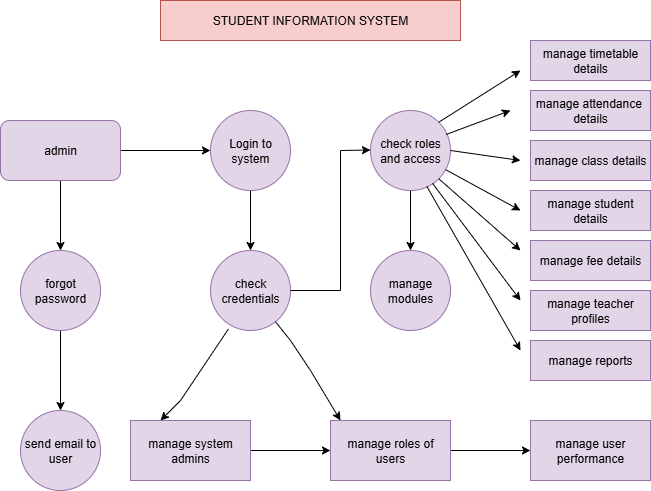

The diagram above was exported from draw.io. Its source (the exported page's mxGraphModel, read from the mxfile embedded in the PNG):
<mxGraphModel dx="1042" dy="562" grid="1" gridSize="10" guides="1" tooltips="1" connect="1" arrows="1" fold="1" page="1" pageScale="1" pageWidth="850" pageHeight="1100" math="0" shadow="0">
  <root>
    <mxCell id="0" />
    <mxCell id="1" parent="0" />
    <mxCell id="y0CRrEFKCmjSwQqetJtS-1" value="STUDENT INFORMATION SYSTEM" style="rounded=0;whiteSpace=wrap;html=1;fillColor=#f8cecc;strokeColor=#b85450;" vertex="1" parent="1">
      <mxGeometry x="260" y="30" width="300" height="40" as="geometry" />
    </mxCell>
    <mxCell id="y0CRrEFKCmjSwQqetJtS-7" value="" style="edgeStyle=orthogonalEdgeStyle;rounded=0;orthogonalLoop=1;jettySize=auto;html=1;" edge="1" parent="1" source="y0CRrEFKCmjSwQqetJtS-2" target="y0CRrEFKCmjSwQqetJtS-6">
      <mxGeometry relative="1" as="geometry" />
    </mxCell>
    <mxCell id="y0CRrEFKCmjSwQqetJtS-2" value="Login to system" style="ellipse;whiteSpace=wrap;html=1;rounded=0;fillColor=#e1d5e7;strokeColor=#9673a6;" vertex="1" parent="1">
      <mxGeometry x="310" y="140" width="80" height="80" as="geometry" />
    </mxCell>
    <mxCell id="y0CRrEFKCmjSwQqetJtS-28" value="" style="edgeStyle=orthogonalEdgeStyle;rounded=0;orthogonalLoop=1;jettySize=auto;html=1;" edge="1" parent="1" source="y0CRrEFKCmjSwQqetJtS-4" target="y0CRrEFKCmjSwQqetJtS-27">
      <mxGeometry relative="1" as="geometry" />
    </mxCell>
    <mxCell id="y0CRrEFKCmjSwQqetJtS-4" value="check roles and access" style="ellipse;whiteSpace=wrap;html=1;rounded=0;fillColor=#e1d5e7;strokeColor=#9673a6;" vertex="1" parent="1">
      <mxGeometry x="470" y="140" width="80" height="80" as="geometry" />
    </mxCell>
    <mxCell id="y0CRrEFKCmjSwQqetJtS-6" value="check credentials" style="ellipse;whiteSpace=wrap;html=1;rounded=0;fillColor=#e1d5e7;strokeColor=#9673a6;" vertex="1" parent="1">
      <mxGeometry x="310" y="280" width="80" height="80" as="geometry" />
    </mxCell>
    <mxCell id="y0CRrEFKCmjSwQqetJtS-13" value="" style="edgeStyle=orthogonalEdgeStyle;rounded=0;orthogonalLoop=1;jettySize=auto;html=1;" edge="1" parent="1" source="y0CRrEFKCmjSwQqetJtS-10" target="y0CRrEFKCmjSwQqetJtS-2">
      <mxGeometry relative="1" as="geometry" />
    </mxCell>
    <mxCell id="y0CRrEFKCmjSwQqetJtS-15" value="" style="edgeStyle=orthogonalEdgeStyle;rounded=0;orthogonalLoop=1;jettySize=auto;html=1;" edge="1" parent="1" source="y0CRrEFKCmjSwQqetJtS-10" target="y0CRrEFKCmjSwQqetJtS-14">
      <mxGeometry relative="1" as="geometry" />
    </mxCell>
    <mxCell id="y0CRrEFKCmjSwQqetJtS-10" value="admin" style="rounded=1;whiteSpace=wrap;html=1;fillColor=#e1d5e7;strokeColor=#9673a6;" vertex="1" parent="1">
      <mxGeometry x="100" y="150" width="120" height="60" as="geometry" />
    </mxCell>
    <mxCell id="y0CRrEFKCmjSwQqetJtS-17" value="" style="edgeStyle=orthogonalEdgeStyle;rounded=0;orthogonalLoop=1;jettySize=auto;html=1;" edge="1" parent="1" source="y0CRrEFKCmjSwQqetJtS-14" target="y0CRrEFKCmjSwQqetJtS-16">
      <mxGeometry relative="1" as="geometry" />
    </mxCell>
    <mxCell id="y0CRrEFKCmjSwQqetJtS-14" value="forgot&lt;div&gt;password&lt;/div&gt;" style="ellipse;whiteSpace=wrap;html=1;rounded=1;fillColor=#e1d5e7;strokeColor=#9673a6;" vertex="1" parent="1">
      <mxGeometry x="120" y="280" width="80" height="80" as="geometry" />
    </mxCell>
    <mxCell id="y0CRrEFKCmjSwQqetJtS-16" value="send email to user" style="ellipse;whiteSpace=wrap;html=1;rounded=1;fillColor=#e1d5e7;strokeColor=#9673a6;" vertex="1" parent="1">
      <mxGeometry x="120" y="440" width="80" height="80" as="geometry" />
    </mxCell>
    <mxCell id="y0CRrEFKCmjSwQqetJtS-24" value="" style="edgeStyle=orthogonalEdgeStyle;rounded=0;orthogonalLoop=1;jettySize=auto;html=1;" edge="1" parent="1" source="y0CRrEFKCmjSwQqetJtS-22" target="y0CRrEFKCmjSwQqetJtS-23">
      <mxGeometry relative="1" as="geometry" />
    </mxCell>
    <mxCell id="y0CRrEFKCmjSwQqetJtS-22" value="manage system admins" style="rounded=0;whiteSpace=wrap;html=1;fillColor=#e1d5e7;strokeColor=#9673a6;" vertex="1" parent="1">
      <mxGeometry x="230" y="450" width="120" height="60" as="geometry" />
    </mxCell>
    <mxCell id="y0CRrEFKCmjSwQqetJtS-26" value="" style="edgeStyle=orthogonalEdgeStyle;rounded=0;orthogonalLoop=1;jettySize=auto;html=1;" edge="1" parent="1" source="y0CRrEFKCmjSwQqetJtS-23" target="y0CRrEFKCmjSwQqetJtS-25">
      <mxGeometry relative="1" as="geometry" />
    </mxCell>
    <mxCell id="y0CRrEFKCmjSwQqetJtS-23" value="manage roles of users" style="whiteSpace=wrap;html=1;rounded=0;fillColor=#e1d5e7;strokeColor=#9673a6;" vertex="1" parent="1">
      <mxGeometry x="430" y="450" width="120" height="60" as="geometry" />
    </mxCell>
    <mxCell id="y0CRrEFKCmjSwQqetJtS-25" value="manage user performance" style="whiteSpace=wrap;html=1;rounded=0;fillColor=#e1d5e7;strokeColor=#9673a6;" vertex="1" parent="1">
      <mxGeometry x="630" y="450" width="120" height="60" as="geometry" />
    </mxCell>
    <mxCell id="y0CRrEFKCmjSwQqetJtS-27" value="manage modules" style="ellipse;whiteSpace=wrap;html=1;rounded=0;fillColor=#e1d5e7;strokeColor=#9673a6;" vertex="1" parent="1">
      <mxGeometry x="470" y="280" width="80" height="80" as="geometry" />
    </mxCell>
    <mxCell id="y0CRrEFKCmjSwQqetJtS-29" value="manage timetable&lt;div&gt;details&lt;/div&gt;" style="rounded=0;whiteSpace=wrap;html=1;fillColor=#e1d5e7;strokeColor=#9673a6;" vertex="1" parent="1">
      <mxGeometry x="630" y="70" width="120" height="40" as="geometry" />
    </mxCell>
    <mxCell id="y0CRrEFKCmjSwQqetJtS-30" value="manage class details" style="rounded=0;whiteSpace=wrap;html=1;fillColor=#e1d5e7;strokeColor=#9673a6;" vertex="1" parent="1">
      <mxGeometry x="630" y="170" width="120" height="40" as="geometry" />
    </mxCell>
    <mxCell id="y0CRrEFKCmjSwQqetJtS-31" value="manage attendance&amp;nbsp;&lt;div&gt;details&lt;/div&gt;" style="rounded=0;whiteSpace=wrap;html=1;fillColor=#e1d5e7;strokeColor=#9673a6;" vertex="1" parent="1">
      <mxGeometry x="630" y="120" width="120" height="40" as="geometry" />
    </mxCell>
    <mxCell id="y0CRrEFKCmjSwQqetJtS-32" value="manage teacher profiles" style="rounded=0;whiteSpace=wrap;html=1;fillColor=#e1d5e7;strokeColor=#9673a6;" vertex="1" parent="1">
      <mxGeometry x="630" y="320" width="120" height="40" as="geometry" />
    </mxCell>
    <mxCell id="y0CRrEFKCmjSwQqetJtS-33" value="manage fee details" style="rounded=0;whiteSpace=wrap;html=1;fillColor=#e1d5e7;strokeColor=#9673a6;" vertex="1" parent="1">
      <mxGeometry x="630" y="270" width="120" height="40" as="geometry" />
    </mxCell>
    <mxCell id="y0CRrEFKCmjSwQqetJtS-34" value="manage student details" style="rounded=0;whiteSpace=wrap;html=1;fillColor=#e1d5e7;strokeColor=#9673a6;" vertex="1" parent="1">
      <mxGeometry x="630" y="220" width="120" height="40" as="geometry" />
    </mxCell>
    <mxCell id="y0CRrEFKCmjSwQqetJtS-35" value="manage reports" style="rounded=0;whiteSpace=wrap;html=1;fillColor=#e1d5e7;strokeColor=#9673a6;" vertex="1" parent="1">
      <mxGeometry x="630" y="370" width="120" height="40" as="geometry" />
    </mxCell>
    <mxCell id="y0CRrEFKCmjSwQqetJtS-36" value="" style="endArrow=classic;html=1;rounded=0;exitX=1;exitY=0;exitDx=0;exitDy=0;" edge="1" parent="1" source="y0CRrEFKCmjSwQqetJtS-4">
      <mxGeometry width="50" height="50" relative="1" as="geometry">
        <mxPoint x="550" y="140" as="sourcePoint" />
        <mxPoint x="620" y="100" as="targetPoint" />
      </mxGeometry>
    </mxCell>
    <mxCell id="y0CRrEFKCmjSwQqetJtS-37" value="" style="endArrow=classic;html=1;rounded=0;exitX=1;exitY=1;exitDx=0;exitDy=0;" edge="1" parent="1" source="y0CRrEFKCmjSwQqetJtS-4">
      <mxGeometry width="50" height="50" relative="1" as="geometry">
        <mxPoint x="540" y="210" as="sourcePoint" />
        <mxPoint x="620" y="280" as="targetPoint" />
      </mxGeometry>
    </mxCell>
    <mxCell id="y0CRrEFKCmjSwQqetJtS-38" value="" style="endArrow=classic;html=1;rounded=0;" edge="1" parent="1" source="y0CRrEFKCmjSwQqetJtS-4">
      <mxGeometry width="50" height="50" relative="1" as="geometry">
        <mxPoint x="570" y="290" as="sourcePoint" />
        <mxPoint x="620" y="240" as="targetPoint" />
      </mxGeometry>
    </mxCell>
    <mxCell id="y0CRrEFKCmjSwQqetJtS-40" value="" style="endArrow=classic;html=1;rounded=0;exitX=1;exitY=0.5;exitDx=0;exitDy=0;" edge="1" parent="1" source="y0CRrEFKCmjSwQqetJtS-4">
      <mxGeometry width="50" height="50" relative="1" as="geometry">
        <mxPoint x="560" y="180" as="sourcePoint" />
        <mxPoint x="620" y="190" as="targetPoint" />
      </mxGeometry>
    </mxCell>
    <mxCell id="y0CRrEFKCmjSwQqetJtS-41" value="" style="endArrow=classic;html=1;rounded=0;exitX=0.945;exitY=0.3;exitDx=0;exitDy=0;exitPerimeter=0;" edge="1" parent="1" source="y0CRrEFKCmjSwQqetJtS-4">
      <mxGeometry width="50" height="50" relative="1" as="geometry">
        <mxPoint x="550" y="160" as="sourcePoint" />
        <mxPoint x="610" y="140" as="targetPoint" />
      </mxGeometry>
    </mxCell>
    <mxCell id="y0CRrEFKCmjSwQqetJtS-42" value="" style="endArrow=classic;html=1;rounded=0;exitX=0.705;exitY=0.95;exitDx=0;exitDy=0;exitPerimeter=0;" edge="1" parent="1" source="y0CRrEFKCmjSwQqetJtS-4">
      <mxGeometry width="50" height="50" relative="1" as="geometry">
        <mxPoint x="510" y="250" as="sourcePoint" />
        <mxPoint x="620" y="380" as="targetPoint" />
      </mxGeometry>
    </mxCell>
    <mxCell id="y0CRrEFKCmjSwQqetJtS-43" value="" style="endArrow=classic;html=1;rounded=0;exitX=0.775;exitY=0.91;exitDx=0;exitDy=0;exitPerimeter=0;" edge="1" parent="1" source="y0CRrEFKCmjSwQqetJtS-4">
      <mxGeometry width="50" height="50" relative="1" as="geometry">
        <mxPoint x="540" y="220" as="sourcePoint" />
        <mxPoint x="620" y="330" as="targetPoint" />
      </mxGeometry>
    </mxCell>
    <mxCell id="y0CRrEFKCmjSwQqetJtS-44" value="" style="endArrow=classic;html=1;rounded=0;exitX=0.225;exitY=0.98;exitDx=0;exitDy=0;exitPerimeter=0;entryX=0.25;entryY=0;entryDx=0;entryDy=0;" edge="1" parent="1" source="y0CRrEFKCmjSwQqetJtS-6" target="y0CRrEFKCmjSwQqetJtS-22">
      <mxGeometry width="50" height="50" relative="1" as="geometry">
        <mxPoint x="310" y="355" as="sourcePoint" />
        <mxPoint x="270" y="440" as="targetPoint" />
        <Array as="points">
          <mxPoint x="280" y="430" />
        </Array>
      </mxGeometry>
    </mxCell>
    <mxCell id="y0CRrEFKCmjSwQqetJtS-45" value="" style="endArrow=classic;html=1;rounded=0;" edge="1" parent="1" source="y0CRrEFKCmjSwQqetJtS-6">
      <mxGeometry width="50" height="50" relative="1" as="geometry">
        <mxPoint x="390" y="360" as="sourcePoint" />
        <mxPoint x="440" y="450" as="targetPoint" />
        <Array as="points">
          <mxPoint x="390" y="370" />
          <mxPoint x="410" y="400" />
        </Array>
      </mxGeometry>
    </mxCell>
    <mxCell id="y0CRrEFKCmjSwQqetJtS-49" value="" style="endArrow=none;html=1;rounded=0;" edge="1" parent="1">
      <mxGeometry width="50" height="50" relative="1" as="geometry">
        <mxPoint x="390" y="320" as="sourcePoint" />
        <mxPoint x="440" y="320" as="targetPoint" />
      </mxGeometry>
    </mxCell>
    <mxCell id="y0CRrEFKCmjSwQqetJtS-50" value="" style="endArrow=none;html=1;rounded=0;" edge="1" parent="1">
      <mxGeometry width="50" height="50" relative="1" as="geometry">
        <mxPoint x="440" y="320" as="sourcePoint" />
        <mxPoint x="440" y="180" as="targetPoint" />
      </mxGeometry>
    </mxCell>
    <mxCell id="y0CRrEFKCmjSwQqetJtS-51" value="" style="endArrow=classic;html=1;rounded=0;" edge="1" parent="1">
      <mxGeometry width="50" height="50" relative="1" as="geometry">
        <mxPoint x="440" y="180" as="sourcePoint" />
        <mxPoint x="470" y="179.5" as="targetPoint" />
      </mxGeometry>
    </mxCell>
  </root>
</mxGraphModel>